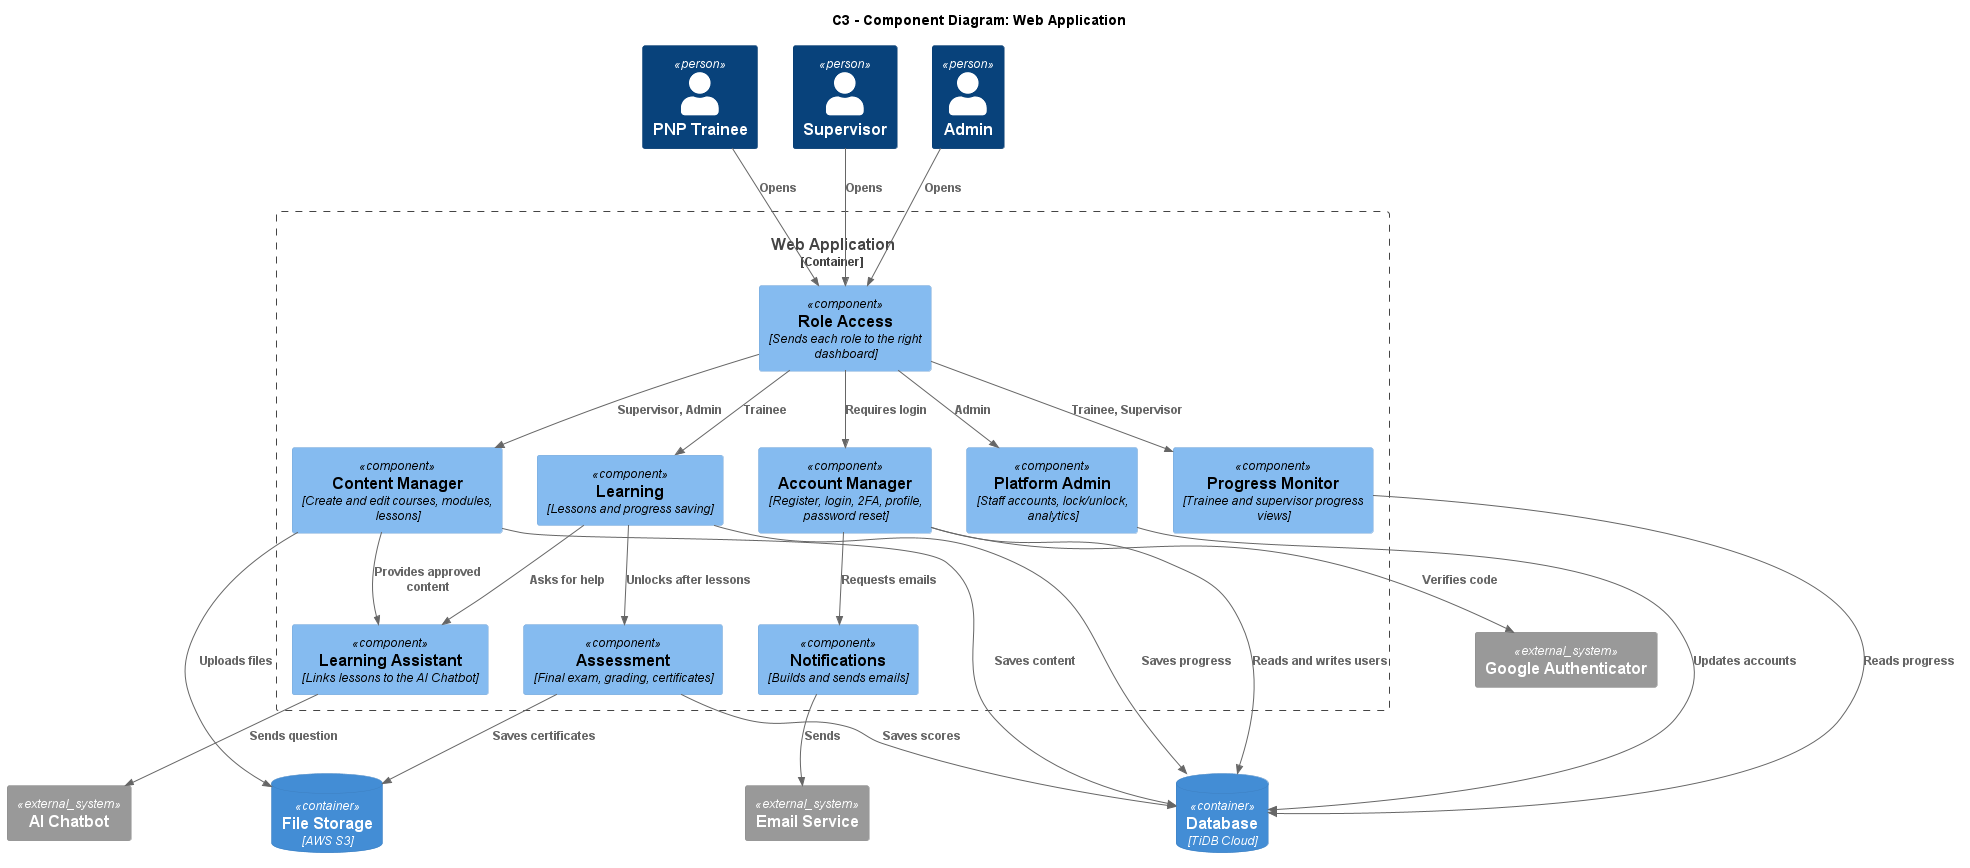

The diagram above was rendered by PlantUML. Its source (embedded in the PNG):
@startuml C3_Component
!include <C4/C4_Component>

title C3 - Component Diagram: Web Application

Person(trainee, "PNP Trainee")
Person(supervisor, "Supervisor")
Person(admin, "Admin")

ContainerDb(db, "Database", "TiDB Cloud")
ContainerDb(files, "File Storage", "AWS S3")
System_Ext(chatbot, "AI Chatbot")
System_Ext(email, "Email Service")
System_Ext(auth, "Google Authenticator")

Container_Boundary(web, "Web Application") {
    Component(account, "Account Manager", "Register, login, 2FA, profile, password reset")
    Component(access, "Role Access", "Sends each role to the right dashboard")
    Component(learn, "Learning", "Lessons and progress saving")
    Component(assess, "Assessment", "Final exam, grading, certificates")
    Component(monitor, "Progress Monitor", "Trainee and supervisor progress views")
    Component(content, "Content Manager", "Create and edit courses, modules, lessons")
    Component(platform, "Platform Admin", "Staff accounts, lock/unlock, analytics")
    Component(assistant, "Learning Assistant", "Links lessons to the AI Chatbot")
    Component(notify, "Notifications", "Builds and sends emails")
}

Rel(trainee, access, "Opens")
Rel(supervisor, access, "Opens")
Rel(admin, access, "Opens")

Rel(access, account, "Requires login")
Rel(access, learn, "Trainee")
Rel(access, monitor, "Trainee, Supervisor")
Rel(access, content, "Supervisor, Admin")
Rel(access, platform, "Admin")

Rel(learn, assess, "Unlocks after lessons")
Rel(learn, assistant, "Asks for help")
Rel(assistant, chatbot, "Sends question")
Rel(content, assistant, "Provides approved content")

Rel(account, auth, "Verifies code")
Rel(account, notify, "Requests emails")
Rel(notify, email, "Sends")

Rel(learn, db, "Saves progress")
Rel(assess, db, "Saves scores")
Rel(monitor, db, "Reads progress")
Rel(account, db, "Reads and writes users")
Rel(platform, db, "Updates accounts")
Rel(content, db, "Saves content")
Rel(content, files, "Uploads files")
Rel(assess, files, "Saves certificates")

@enduml